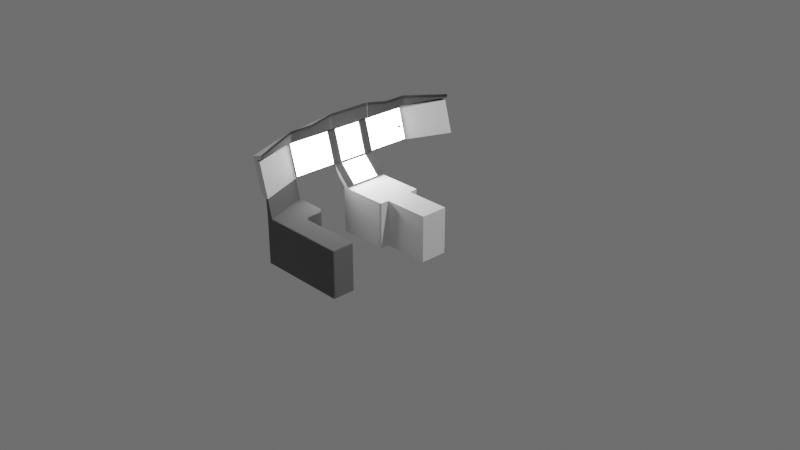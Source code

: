 # Source: cockpit.blend  (saved by Blender 3.4.6; exported with 4.5.12 LTS)
import bpy
from mathutils import Matrix  # noqa: F401  (used for matrix-valued properties, if any)

bpy.ops.wm.read_factory_settings(use_empty=True)
scene = bpy.context.scene
scene.name = 'Scene'

# ---- collections
col_collection = bpy.data.collections.new('Collection'); scene.collection.children.link(col_collection)

# ---- materials (node trees are filled in below, after node groups)
mat_material = bpy.data.materials.new('Material')
mat_material.alpha_threshold = 0.0
mat_material.use_transparent_shadow = False
mat_material.roughness = 0.5
mat_material.line_color = (0.0, 0.0, 0.0, 1.0)
mat_display_bezzle = bpy.data.materials.new('display bezzle')
mat_display_bezzle.use_transparent_shadow = False
mat_modul = bpy.data.materials.new('modul')
mat_modul.use_transparent_shadow = False
mat_void = bpy.data.materials.new('void')
mat_void.use_transparent_shadow = False
mat_display = bpy.data.materials.new('display')
mat_display.use_transparent_shadow = False
mat_grau = bpy.data.materials.new('grau')
mat_grau.use_transparent_shadow = False

# ---- node groups
ng_auto_smooth = bpy.data.node_groups.new('Auto Smooth', 'GeometryNodeTree')
_s = ng_auto_smooth.interface.new_socket(name='Geometry', in_out='OUTPUT', socket_type='NodeSocketGeometry')
_s = ng_auto_smooth.interface.new_socket(name='Geometry', in_out='INPUT', socket_type='NodeSocketGeometry')
_s = ng_auto_smooth.interface.new_socket(name='Angle', in_out='INPUT', socket_type='NodeSocketFloat')
_s.subtype = 'ANGLE'
_s.min_value = 0.0
_s.max_value = 3.142
ng_auto_smooth.is_modifier = True
_N = ng_auto_smooth.nodes; _L = ng_auto_smooth.links
n0 = _N.new('NodeGroupOutput'); n0.name = 'Group Output'; n0.location = (480, -100)
n1 = _N.new('NodeGroupInput'); n1.name = 'Group Input'; n1.location = (-420, -300)
n2 = _N.new('NodeGroupInput'); n2.name = 'Group Input.001'; n2.location = (-60, -100)
n3 = _N.new('GeometryNodeSetShadeSmooth'); n3.name = 'Set Shade Smooth'; n3.location = (120, -100)
n3.domain = 'EDGE'
n4 = _N.new('GeometryNodeSetShadeSmooth'); n4.name = 'Set Shade Smooth.001'; n4.location = (300, -100)
n5 = _N.new('GeometryNodeInputMeshEdgeAngle'); n5.name = 'Edge Angle'; n5.location = (-420, -220)
n6 = _N.new('GeometryNodeInputEdgeSmooth'); n6.name = 'Is Edge Smooth'; n6.location = (-60, -160)
n7 = _N.new('GeometryNodeInputShadeSmooth'); n7.name = 'Is Face Smooth'; n7.location = (-240, -340)
n8 = _N.new('FunctionNodeBooleanMath'); n8.name = 'Boolean Math'; n8.location = (-60, -220)
n9 = _N.new('FunctionNodeCompare'); n9.name = 'Compare'; n9.location = (-240, -180)
n9.operation = 'LESS_EQUAL'
_L.new(n5.outputs[0], n9.inputs[0])
_L.new(n4.outputs[0], n0.inputs[0])
_L.new(n1.outputs[1], n9.inputs[1])
_L.new(n9.outputs[0], n8.inputs[0])
_L.new(n7.outputs[0], n8.inputs[1])
_L.new(n2.outputs[0], n3.inputs[0])
_L.new(n6.outputs[0], n3.inputs[1])
_L.new(n3.outputs[0], n4.inputs[0])
_L.new(n8.outputs[0], n3.inputs[2])
n0.is_active_output = True

# ---- material node trees
mat_material.use_nodes = True; mat_material.node_tree.nodes.clear()
_N = mat_material.node_tree.nodes; _L = mat_material.node_tree.links
n0 = _N.new('ShaderNodeOutputMaterial'); n0.name = 'Material Output'; n0.location = (300, 300)
n1 = _N.new('ShaderNodeBsdfPrincipled'); n1.name = 'Principled BSDF'; n1.location = (10, 300)
n1.distribution = 'GGX'
n1.subsurface_method = 'RANDOM_WALK_SKIN'
n1.inputs[3].default_value = 1.45
n1.inputs[27].default_value = (0.0, 0.0, 0.0, 1.0)
n1.inputs[28].default_value = 1.0
_L.new(n1.outputs[0], n0.inputs[0])
n0.is_active_output = True
mat_display_bezzle.use_nodes = True; mat_display_bezzle.node_tree.nodes.clear()
_N = mat_display_bezzle.node_tree.nodes; _L = mat_display_bezzle.node_tree.links
n0 = _N.new('ShaderNodeBsdfPrincipled'); n0.name = 'Principled BSDF'; n0.location = (10, 300)
n0.distribution = 'GGX'
n0.subsurface_method = 'RANDOM_WALK_SKIN'
n0.inputs[0].default_value = (0.1902, 0.1902, 0.1902, 1.0)
n0.inputs[3].default_value = 1.45
n0.inputs[27].default_value = (0.0, 0.0, 0.0, 1.0)
n0.inputs[28].default_value = 1.0
n1 = _N.new('ShaderNodeOutputMaterial'); n1.name = 'Material Output'; n1.location = (300, 300)
_L.new(n0.outputs[0], n1.inputs[0])
n1.is_active_output = True
mat_modul.use_nodes = True; mat_modul.node_tree.nodes.clear()
_N = mat_modul.node_tree.nodes; _L = mat_modul.node_tree.links
n0 = _N.new('ShaderNodeBsdfPrincipled'); n0.name = 'Principled BSDF'; n0.location = (10, 300)
n0.distribution = 'GGX'
n0.subsurface_method = 'RANDOM_WALK_SKIN'
n0.inputs[0].default_value = (0.06998, 0.06998, 0.06998, 1.0)
n0.inputs[2].default_value = 0.7795
n0.inputs[3].default_value = 1.45
n0.inputs[13].default_value = 1.0
n0.inputs[27].default_value = (0.0, 0.0, 0.0, 1.0)
n0.inputs[28].default_value = 1.0
n1 = _N.new('ShaderNodeOutputMaterial'); n1.name = 'Material Output'; n1.location = (300, 300)
_L.new(n0.outputs[0], n1.inputs[0])
n1.is_active_output = True
mat_void.use_nodes = True; mat_void.node_tree.nodes.clear()
_N = mat_void.node_tree.nodes; _L = mat_void.node_tree.links
n0 = _N.new('ShaderNodeBsdfPrincipled'); n0.name = 'Principled BSDF'; n0.location = (10, 300)
n0.distribution = 'GGX'
n0.subsurface_method = 'RANDOM_WALK_SKIN'
n0.inputs[0].default_value = (0.0, 0.0, 0.0, 1.0)
n0.inputs[2].default_value = 1.0
n0.inputs[3].default_value = 1.45
n0.inputs[13].default_value = 1.0
n0.inputs[27].default_value = (0.0, 0.0, 0.0, 1.0)
n0.inputs[28].default_value = 1.0
n1 = _N.new('ShaderNodeOutputMaterial'); n1.name = 'Material Output'; n1.location = (300, 300)
_L.new(n0.outputs[0], n1.inputs[0])
n1.is_active_output = True
mat_display.use_nodes = True; mat_display.node_tree.nodes.clear()
_N = mat_display.node_tree.nodes; _L = mat_display.node_tree.links
n0 = _N.new('ShaderNodeBsdfPrincipled'); n0.name = 'Principled BSDF'; n0.location = (10, 300)
n0.distribution = 'GGX'
n0.subsurface_method = 'RANDOM_WALK_SKIN'
n0.inputs[3].default_value = 1.45
n0.inputs[28].default_value = 19.1
n1 = _N.new('ShaderNodeOutputMaterial'); n1.name = 'Material Output'; n1.location = (300, 300)
_L.new(n0.outputs[0], n1.inputs[0])
n1.is_active_output = True
mat_grau.use_nodes = True; mat_grau.node_tree.nodes.clear()
_N = mat_grau.node_tree.nodes; _L = mat_grau.node_tree.links
n0 = _N.new('ShaderNodeBsdfPrincipled'); n0.name = 'Principled BSDF'; n0.location = (10, 300)
n0.distribution = 'GGX'
n0.subsurface_method = 'RANDOM_WALK_SKIN'
n0.inputs[0].default_value = (0.1376, 0.1376, 0.1376, 1.0)
n0.inputs[2].default_value = 1.0
n0.inputs[3].default_value = 1.45
n0.inputs[13].default_value = 1.0
n0.inputs[27].default_value = (0.0, 0.0, 0.0, 1.0)
n0.inputs[28].default_value = 1.0
n1 = _N.new('ShaderNodeOutputMaterial'); n1.name = 'Material Output'; n1.location = (300, 300)
_L.new(n0.outputs[0], n1.inputs[0])
n1.is_active_output = True

# ---- world
world_world = bpy.data.worlds.new('World'); scene.world = world_world
world_world.use_nodes = True; world_world.node_tree.nodes.clear()
_N = world_world.node_tree.nodes; _L = world_world.node_tree.links
n0 = _N.new('ShaderNodeOutputWorld'); n0.name = 'World Output'; n0.location = (300, 300)
n1 = _N.new('ShaderNodeBackground'); n1.name = 'Background'; n1.location = (10, 300)
n1.inputs[0].default_value = (0.1282, 0.1282, 0.1282, 1.0)
_L.new(n1.outputs[0], n0.inputs[0])
n0.is_active_output = True
world_world.color = (0.05088, 0.05088, 0.05088)
world_world.use_sun_shadow = False
world_world.sun_shadow_jitter_overblur = 0.0

# ---- cameras
cam_camera = bpy.data.cameras.new('Camera')
cam_camera.clip_end = 100.0
cam_camera.ortho_scale = 7.314

# ---- lights
light_light = bpy.data.lights.new('Light', 'POINT')
light_light.transmission_factor = 0.0
light_light.energy = 1000.0
light_light.shadow_soft_size = 0.1
light_light.shadow_maximum_resolution = 0.006
light_light.use_absolute_resolution = True

# ---- meshes
me_cube = bpy.data.meshes.new('Cube')
me_cube.from_pydata([(1.0, 0.6, 1.0), (1.0, 0.6, -1.0), (1.0, -0.6, 1.0), (1.0, -0.6, -1.0), (-1.002, 0.995, 1.004), (-1.0, 1.0, -1.0), (-1.002, -0.995, 1.004), (-1.0, -1.0, -1.0), (-1.1, 1.0, -1.0), (-1.1, -1.0, -1.0), (-1.1, -1.0, 1.0), (-1.1, 1.0, 1.0), (-1.5, -1.0, 1.8), (-1.5, 1.0, 1.8), (-1.7, -1.0, 3.2), (-1.7, 1.0, 3.2), (-1.5, 3.0, 1.8), (-1.7, 3.0, 3.2), (-1.5, -3.0, 1.8), (-1.7, -3.0, 3.2), (-1.0, 5.0, 1.8), (-1.1, 5.0, 1.8), (-1.2, 5.0, 3.2), (-1.3, 5.0, 3.2), (-1.1, -5.0, 1.8), (-1.0, -5.0, 1.8), (-1.3, -5.0, 3.2), (-1.2, -5.0, 3.2), (-1.596, -1.0, 1.945), (-1.596, 1.0, 1.945), (-1.796, -1.0, 3.345), (-1.796, 1.0, 3.345), (-1.796, 3.0, 3.345), (-1.596, 3.0, 1.945), (-1.596, -3.0, 1.945), (-1.796, -3.0, 3.345), (-1.396, 5.0, 3.345), (-1.196, 5.0, 1.945), (-1.196, -5.0, 1.945), (-1.396, -5.0, 3.345), (-1.488, -1.0, 3.312), (-1.488, 1.0, 3.312), (-1.488, -1.0, 3.953), (-1.488, 3.0, 3.312), (-1.488, 1.0, 3.953), (-1.488, -3.0, 3.312), (-1.14, 5.0, 3.36), (-1.14, -5.0, 3.36), (-1.488, 3.0, 3.753), (-1.488, -3.0, 3.753), (-1.146, 5.0, 3.505), (-1.146, -5.0, 3.505), (-1.599, 0.995, 3.195), (-1.401, 0.995, 1.805), (-1.599, -0.995, 3.195), (-1.401, -0.995, 1.805), (-1.6, 3.0, 3.2), (-1.4, 3.0, 1.8), (-1.6, -3.0, 3.2), (-1.4, -3.0, 1.8), (-1.488, 2.0, 3.753), (-1.488, -2.0, 3.753), (-1.418, -1.0, 3.973), (-1.418, 1.0, 3.973), (-1.418, 3.0, 3.773), (-1.418, -3.0, 3.773), (-1.076, 5.0, 3.525), (-1.076, -5.0, 3.525), (-1.418, 2.0, 3.773), (-1.418, -2.0, 3.773), (-1.002, -0.685, 1.004), (-1.002, 0.685, 1.004), (-1.401, -0.685, 1.805), (-1.401, 0.685, 1.805), (-1.581, 1.0, 3.211), (-1.381, 1.0, 1.811), (-1.581, -1.0, 3.211), (-1.381, -1.0, 1.811), (-1.581, 3.0, 3.211), (-1.381, 3.0, 1.811), (-1.581, -3.0, 3.211), (-1.381, -3.0, 1.811), (-1.574, 1.05, 3.161), (-1.388, 1.05, 1.86), (-1.574, -1.05, 3.161), (-1.388, -1.05, 1.86), (-1.574, 2.95, 3.161), (-1.388, 2.95, 1.86), (-1.574, -2.95, 3.161), (-1.388, -2.95, 1.86), (-1.599, -0.685, 3.195), (-1.599, 0.685, 3.195), (-1.398, 0.995, 1.796), (-1.6, 1.0, 3.2), (-1.6, -1.0, 3.2), (-1.398, -0.995, 1.796), (-1.381, 0.685, 1.816), (-1.381, 0.995, 1.816), (-1.58, 0.685, 3.206), (-1.58, 0.995, 3.206), (-1.58, -0.995, 3.206), (-1.381, -0.995, 1.816), (-1.381, -0.685, 1.816), (-1.58, -0.685, 3.206), (-1.398, -0.685, 1.796), (-1.398, 0.685, 1.796), (-1.6, -0.68, 3.2), (-1.6, 0.68, 3.2), (-1.401, -0.675, 1.805), (-1.401, 0.675, 1.805), (-1.599, -0.675, 3.195), (-1.599, 0.675, 3.195), (-1.381, -0.675, 1.816), (-1.381, 0.675, 1.816), (-1.58, -0.675, 3.206), (-1.58, 0.675, 3.206), (-1.389, -0.625, 1.865), (-1.389, 0.625, 1.865), (-1.573, -0.625, 3.157), (-1.573, 0.625, 3.157), (-1.0, 0.68, 1.0), (-1.0, 1.0, 1.0), (-1.4, 0.68, 1.8), (-1.4, 1.0, 1.8), (-1.4, -1.0, 1.8), (-1.0, -1.0, 1.0), (-1.0, -0.68, 1.0), (-1.4, -0.68, 1.8), (-0.9859, -0.68, 1.028), (-0.9859, 0.68, 1.028), (-1.386, -0.68, 1.828), (-1.386, 0.68, 1.828), (-1.008, -0.63, 1.073), (-1.008, 0.63, 1.073), (-1.363, -0.63, 1.784), (-1.363, 0.63, 1.784), (-0.9881, 0.685, 1.033), (-0.9881, 0.995, 1.033), (-1.384, 0.685, 1.824), (-1.384, 0.995, 1.824), (-1.384, -0.995, 1.824), (-0.9881, -0.995, 1.033), (-0.9881, -0.685, 1.033), (-1.384, -0.685, 1.824), (0.0, 0.65, -1.0), (0.05, 0.6, -1.0), (0.0, 0.55, -1.0), (0.003806, 0.6309, -1.0), (0.01464, 0.6146, -1.0), (0.03087, 0.6038, -1.0), (0.0, -0.65, 1.0), (0.05, -0.6, 1.0), (0.0, -0.55, 1.0), (0.003806, -0.6309, 1.0), (0.01464, -0.6146, 1.0), (0.03087, -0.6038, 1.0), (0.05, -0.6, -1.0), (0.0, -0.65, -1.0), (0.0, -0.55, -1.0), (0.03087, -0.6038, -1.0), (0.01464, -0.6146, -1.0), (0.003806, -0.6309, -1.0), (0.05, 0.6, 1.0), (0.0, 0.65, 1.0), (0.0, 0.55, 1.0), (0.03087, 0.6038, 1.0), (0.01464, 0.6146, 1.0), (0.003806, 0.6309, 1.0), (-0.05, -1.0, 1.0), (0.0, -0.95, 1.0), (-0.03087, -0.9962, 1.0), (-0.01464, -0.9854, 1.0), (-0.003806, -0.9691, 1.0), (0.0, -0.95, -1.0), (-0.05, -1.0, -1.0), (-0.003806, -0.9691, -1.0), (-0.01464, -0.9854, -1.0), (-0.03087, -0.9962, -1.0), (-0.05, 1.0, -1.0), (0.0, 0.95, -1.0), (-0.03087, 0.9962, -1.0), (-0.01464, 0.9854, -1.0), (-0.003806, 0.9691, -1.0), (0.0, 0.95, 1.0), (-0.05, 1.0, 1.0), (-0.003806, 0.9691, 1.0), (-0.01464, 0.9854, 1.0), (-0.03087, 0.9962, 1.0), (-1.488, -0.9733, 3.312), (-1.488, 0.9733, 3.312), (-1.488, -0.9733, 3.953), (-1.488, 0.9733, 3.953), (-1.508, 0.9733, 3.312), (-1.508, 1.0, 3.312), (-1.508, -1.0, 3.953), (-1.508, -1.0, 3.312), (-1.508, 1.0, 3.953), (-1.508, 0.9733, 3.953), (-1.508, -0.9733, 3.312), (-1.508, -0.9733, 3.953)], [], [(5, 121, 184, 178), (5, 7, 9, 8), (0, 162, 164, 152, 151, 2), (1, 0, 2, 3), (7, 5, 178, 180, 181, 182, 179, 144, 146, 158, 157, 173, 175, 176, 177, 174), (9, 10, 11, 8), (126, 120, 129, 128), (121, 5, 8, 11), (7, 125, 10, 9), (23, 36, 50, 46), (121, 11, 13, 123), (10, 125, 124, 12), (11, 10, 12, 13), (94, 106, 107, 93, 15, 14), (15, 93, 56, 17), (53, 52, 99, 97), (39, 26, 47, 51), (56, 57, 20, 22), (123, 13, 16, 57), (23, 21, 37, 36), (18, 24, 38, 34), (94, 14, 19, 58), (12, 124, 59, 18), (20, 21, 23, 22), (17, 56, 22, 23), (30, 35, 49, 61, 42), (57, 16, 21, 20), (24, 25, 27, 26), (18, 59, 25, 24), (59, 58, 27, 25), (58, 19, 26, 27), (29, 28, 30, 31), (30, 28, 34, 35), (29, 31, 32, 33), (35, 34, 38, 39), (33, 32, 36, 37), (14, 15, 41, 189, 188, 40), (12, 18, 34, 28), (13, 12, 28, 29), (24, 26, 39, 38), (16, 13, 29, 33), (21, 16, 33, 37), (32, 31, 44, 60, 48), (41, 43, 48, 60, 44), (43, 46, 50, 48), (41, 44, 196, 193), (47, 45, 49, 51), (45, 40, 42, 61, 49), (17, 23, 46, 43), (15, 17, 43, 41), (26, 19, 45, 47), (36, 32, 48, 50), (31, 30, 42, 190, 191, 44), (35, 39, 51, 49), (19, 14, 40, 45), (123, 57, 79, 75), (93, 123, 75, 74), (58, 59, 81, 80), (56, 93, 74, 78), (59, 124, 77, 81), (124, 94, 76, 77), (57, 56, 78, 79), (94, 58, 80, 76), (50, 48, 64, 66), (49, 61, 69, 65), (44, 60, 68, 63), (49, 51, 67, 65), (61, 42, 62, 69), (60, 48, 64, 68), (44, 191, 190, 42, 62, 63), (104, 95, 140, 143), (127, 126, 128, 130), (92, 105, 138, 139), (6, 70, 142, 141), (122, 127, 130, 131), (105, 71, 136, 138), (82, 83, 87, 86), (85, 84, 88, 89), (83, 82, 74, 75), (84, 85, 77, 76), (86, 87, 79, 78), (82, 86, 78, 74), (87, 83, 75, 79), (89, 88, 80, 81), (88, 84, 76, 80), (85, 89, 81, 77), (55, 72, 102, 101), (53, 73, 122, 123), (91, 52, 93, 107), (52, 53, 123, 93), (55, 54, 94, 124), (72, 55, 124, 127), (54, 90, 106, 94), (90, 72, 127, 106), (73, 91, 107, 122), (97, 99, 98, 96), (100, 101, 102, 103), (73, 53, 97, 96), (91, 73, 96, 98), (90, 54, 100, 103), (54, 55, 101, 100), (52, 91, 98, 99), (72, 90, 103, 102), (109, 108, 127, 122), (110, 111, 107, 106), (108, 110, 106, 127), (111, 109, 122, 107), (111, 110, 114, 115), (109, 111, 115, 113), (108, 109, 113, 112), (110, 108, 112, 114), (117, 119, 118, 116), (117, 116, 112, 113), (118, 119, 115, 114), (116, 118, 114, 112), (119, 117, 113, 115), (4, 71, 120, 121), (105, 92, 123, 122), (92, 4, 121, 123), (6, 95, 124, 125), (70, 6, 125, 126), (95, 104, 127, 124), (104, 70, 126, 127), (71, 105, 122, 120), (136, 137, 139, 138), (141, 142, 143, 140), (132, 133, 135, 134), (133, 132, 128, 129), (134, 135, 131, 130), (132, 134, 130, 128), (135, 133, 129, 131), (4, 92, 139, 137), (120, 122, 131, 129), (70, 104, 143, 142), (95, 6, 141, 140), (71, 4, 137, 136), (120, 126, 125, 168, 170, 171, 172, 169, 150, 152, 164, 163, 183, 185, 186, 187, 184, 121), (3, 2, 151, 156), (7, 174, 168, 125), (146, 145, 1, 3, 156, 158), (163, 144, 179, 183), (157, 150, 169, 173), (144, 147, 146), (147, 148, 146), (148, 149, 146), (149, 145, 146), (150, 153, 152), (153, 154, 152), (154, 155, 152), (155, 151, 152), (156, 159, 158), (159, 160, 158), (160, 161, 158), (161, 157, 158), (162, 165, 164), (165, 166, 164), (166, 167, 164), (167, 163, 164), (162, 145, 149, 165), (165, 149, 148, 166), (166, 148, 147, 167), (167, 147, 144, 163), (150, 157, 161, 153), (153, 161, 160, 154), (154, 160, 159, 155), (155, 159, 156, 151), (168, 174, 177, 170), (170, 177, 176, 171), (171, 176, 175, 172), (172, 175, 173, 169), (183, 179, 182, 185), (185, 182, 181, 186), (186, 181, 180, 187), (187, 180, 178, 184), (145, 162, 0, 1), (191, 189, 192, 197), (188, 189, 191, 190), (192, 193, 196, 197), (195, 198, 199, 194), (42, 40, 195, 194), (188, 190, 199, 198), (190, 42, 194, 199), (189, 41, 193, 192), (40, 188, 198, 195), (44, 191, 197, 196)])
me_cube.polygons.foreach_set('material_index', [0, 0, 0, 0, 0, 0, 0, 0, 0, 0, 0, 0, 0, 0, 0, 0, 0, 0, 0, 0, 0, 0, 0, 0, 0, 0, 0, 0, 0, 0, 0, 0, 0, 0, 0, 0, 2, 0, 0, 0, 0, 0, 0, 2, 2, 0, 2, 2, 2, 2, 2, 0, 0, 0, 2, 0, 0, 0, 0, 0, 0, 0, 0, 2, 2, 2, 2, 2, 2, 2, 0, 0, 0, 0, 0, 0, 4, 4, 1, 1, 1, 1, 1, 1, 1, 1, 0, 0, 0, 0, 0, 0, 0, 0, 0, 2, 2, 0, 0, 0, 0, 0, 0, 0, 0, 0, 0, 0, 0, 0, 0, 4, 1, 1, 1, 1, 0, 0, 0, 0, 0, 0, 0, 0, 2, 2, 4, 1, 1, 1, 1, 0, 0, 0, 0, 0, 0, 0, 0, 0, 0, 0, 0, 0, 0, 0, 0, 0, 0, 0, 0, 0, 0, 0, 0, 0, 0, 0, 0, 0, 0, 0, 0, 0, 0, 0, 0, 0, 0, 0, 0, 0, 0, 0, 0, 0, 2, 3, 3, 0, 0, 0, 0, 0, 0])
_uv = me_cube.uv_layers.new(name='UVMap')
_uv.uv.foreach_set('vector', [0.375, 0.25, 0.625, 0.25, 0.625, 0.3687, 0.375, 0.3687, 0.125, 0.5, 0.125, 0.75, 0.125, 0.75, 0.125, 0.5, 0.625, 0.5, 0.7437, 0.5, 0.75, 0.5104, 0.75, 0.7396, 0.7437, 0.75, 0.625, 0.75, 0.375, 0.5, 0.625, 0.5, 0.625, 0.75, 0.375, 0.75, 0.375, 1.0, 0.375, 0.25, 0.375, 0.3687, 0.3744, 0.3724, 0.3718, 0.3779, 0.3659, 0.3842, 0.3594, 0.3906, 0.2656, 0.4844, 0.2552, 0.5156, 0.3698, 0.8594, 0.375, 0.875, 0.375, 0.875, 0.375, 0.8749, 0.375, 0.8751, 0.375, 0.8786, 0.375, 0.8813, 0.375, 0.0, 0.625, 0.0, 0.625, 0.25, 0.375, 0.25, 0.875, 0.6667, 0.875, 0.5833, 0.875, 0.5833, 0.875, 0.6667, 0.625, 0.25, 0.375, 0.25, 0.375, 0.25, 0.625, 0.25, 0.375, 1.0, 0.625, 1.0, 0.625, 1.0, 0.375, 1.0, 0.625, 0.25, 0.625, 0.25, 0.625, 0.25, 0.625, 0.25, 0.625, 0.25, 0.625, 0.25, 0.625, 0.25, 0.625, 0.25, 0.625, 1.0, 0.625, 1.0, 0.625, 1.0, 0.625, 1.0, 0.625, 0.25, 0.625, 0.0, 0.625, 0.0, 0.625, 0.25, 0.875, 0.75, 0.875, 0.6667, 0.875, 0.5833, 0.875, 0.5, 0.875, 0.5, 0.875, 0.75, 0.875, 0.5, 0.875, 0.5, 0.875, 0.5, 0.875, 0.5, 0.875, 0.5013, 0.875, 0.5013, 0.875, 0.5013, 0.875, 0.5013, 0.625, 1.0, 0.625, 1.0, 0.625, 1.0, 0.625, 1.0, 0.875, 0.5, 0.875, 0.5, 0.875, 0.5, 0.875, 0.5, 0.625, 0.25, 0.625, 0.25, 0.625, 0.25, 0.625, 0.25, 0.625, 0.25, 0.625, 0.25, 0.625, 0.25, 0.625, 0.25, 0.625, 1.0, 0.625, 1.0, 0.625, 1.0, 0.625, 1.0, 0.875, 0.75, 0.875, 0.75, 0.875, 0.75, 0.875, 0.75, 0.625, 1.0, 0.625, 1.0, 0.625, 1.0, 0.625, 1.0, 0.625, 0.25, 0.625, 0.25, 0.625, 0.25, 0.625, 0.25, 0.875, 0.5, 0.875, 0.5, 0.875, 0.5, 0.875, 0.5, 0.625, 0.0, 0.625, 0.0, 0.625, 0.0, 0.625, 0.0, 0.625, 0.0, 0.625, 0.25, 0.625, 0.25, 0.625, 0.25, 0.625, 0.25, 0.625, 1.0, 0.625, 1.0, 0.625, 1.0, 0.625, 1.0, 0.625, 1.0, 0.625, 1.0, 0.625, 1.0, 0.625, 1.0, 0.875, 0.75, 0.875, 0.75, 0.875, 0.75, 0.875, 0.75, 0.875, 0.75, 0.875, 0.75, 0.875, 0.75, 0.875, 0.75, 0.625, 0.25, 0.625, 0.0, 0.625, 0.0, 0.625, 0.25, 0.625, 0.0, 0.625, 0.0, 0.625, 0.0, 0.625, 0.0, 0.625, 0.25, 0.625, 0.25, 0.625, 0.25, 0.625, 0.25, 0.625, 0.0, 0.625, 0.0, 0.625, 0.0, 0.625, 0.0, 0.625, 0.25, 0.625, 0.25, 0.625, 0.25, 0.625, 0.25, 0.875, 0.75, 0.875, 0.5, 0.875, 0.5, 0.875, 0.5833, 0.875, 0.6667, 0.875, 0.75, 0.625, 1.0, 0.625, 1.0, 0.625, 1.0, 0.625, 1.0, 0.625, 0.25, 0.625, 0.0, 0.625, 0.0, 0.625, 0.25, 0.625, 1.0, 0.625, 1.0, 0.625, 1.0, 0.625, 1.0, 0.625, 0.25, 0.625, 0.25, 0.625, 0.25, 0.625, 0.25, 0.625, 0.25, 0.625, 0.25, 0.625, 0.25, 0.625, 0.25, 0.625, 0.25, 0.625, 0.25, 0.625, 0.25, 0.625, 0.25, 0.625, 0.25, 0.875, 0.5, 0.875, 0.5, 0.875, 0.5, 0.875, 0.5, 0.875, 0.5, 0.875, 0.5, 0.875, 0.5, 0.875, 0.5, 0.875, 0.5, 0.875, 0.5, 0.875, 0.5, 0.875, 0.5, 0.875, 0.5, 0.875, 0.75, 0.875, 0.75, 0.875, 0.75, 0.875, 0.75, 0.875, 0.75, 0.875, 0.75, 0.875, 0.75, 0.875, 0.75, 0.875, 0.75, 0.875, 0.5, 0.875, 0.5, 0.875, 0.5, 0.875, 0.5, 0.875, 0.5, 0.875, 0.5, 0.875, 0.5, 0.875, 0.5, 0.875, 0.75, 0.875, 0.75, 0.875, 0.75, 0.875, 0.75, 0.625, 0.25, 0.625, 0.25, 0.625, 0.25, 0.625, 0.25, 0.625, 0.25, 0.625, 0.0, 0.625, 0.0, 0.625, 0.08333, 0.625, 0.1667, 0.625, 0.25, 0.625, 0.0, 0.625, 0.0, 0.625, 0.0, 0.625, 0.0, 0.875, 0.75, 0.875, 0.75, 0.875, 0.75, 0.875, 0.75, 0.625, 0.25, 0.625, 0.25, 0.625, 0.25, 0.625, 0.25, 0.875, 0.5, 0.875, 0.5, 0.875, 0.5, 0.875, 0.5, 0.875, 0.75, 0.875, 0.75, 0.875, 0.75, 0.875, 0.75, 0.875, 0.5, 0.875, 0.5, 0.875, 0.5, 0.875, 0.5, 0.625, 1.0, 0.625, 1.0, 0.625, 1.0, 0.625, 1.0, 0.875, 0.75, 0.875, 0.75, 0.875, 0.75, 0.875, 0.75, 0.875, 0.5, 0.875, 0.5, 0.875, 0.5, 0.875, 0.5, 0.875, 0.75, 0.875, 0.75, 0.875, 0.75, 0.875, 0.75, 0.875, 0.5, 0.875, 0.5, 0.875, 0.5, 0.875, 0.5, 0.625, 0.0, 0.625, 0.0, 0.625, 0.0, 0.625, 0.0, 0.625, 0.25, 0.625, 0.25, 0.625, 0.25, 0.625, 0.25, 0.875, 0.75, 0.875, 0.75, 0.875, 0.75, 0.875, 0.75, 0.625, 0.0, 0.625, 0.0, 0.625, 0.0, 0.625, 0.0, 0.625, 0.25, 0.625, 0.25, 0.625, 0.25, 0.625, 0.25, 0.875, 0.5, 0.875, 0.5833, 0.875, 0.6667, 0.875, 0.75, 0.875, 0.75, 0.875, 0.5, 0.875, 0.668, 0.875, 0.7487, 0.875, 0.7487, 0.875, 0.668, 0.875, 0.6667, 0.875, 0.6667, 0.875, 0.6667, 0.875, 0.6667, 0.875, 0.5013, 0.875, 0.582, 0.875, 0.582, 0.875, 0.5013, 0.875, 0.7487, 0.875, 0.668, 0.875, 0.668, 0.875, 0.7487, 0.875, 0.5833, 0.875, 0.6667, 0.875, 0.6667, 0.875, 0.5833, 0.875, 0.582, 0.875, 0.582, 0.875, 0.582, 0.875, 0.582, 0.875, 0.5, 0.875, 0.5, 0.875, 0.5, 0.875, 0.5, 0.875, 0.75, 0.875, 0.75, 0.875, 0.75, 0.875, 0.75, 0.875, 0.5, 0.875, 0.5, 0.875, 0.5, 0.875, 0.5, 0.875, 0.75, 0.875, 0.75, 0.875, 0.75, 0.875, 0.75, 0.875, 0.5, 0.875, 0.5, 0.875, 0.5, 0.875, 0.5, 0.875, 0.5, 0.875, 0.5, 0.875, 0.5, 0.875, 0.5, 0.875, 0.5, 0.875, 0.5, 0.875, 0.5, 0.875, 0.5, 0.875, 0.75, 0.875, 0.75, 0.875, 0.75, 0.875, 0.75, 0.875, 0.75, 0.875, 0.75, 0.875, 0.75, 0.875, 0.75, 0.875, 0.75, 0.875, 0.75, 0.875, 0.75, 0.875, 0.75, 0.875, 0.7487, 0.875, 0.668, 0.875, 0.668, 0.875, 0.7487, 0.875, 0.5013, 0.875, 0.582, 0.875, 0.5833, 0.875, 0.5, 0.875, 0.582, 0.875, 0.5013, 0.875, 0.5, 0.875, 0.5833, 0.875, 0.5013, 0.875, 0.5013, 0.875, 0.5, 0.875, 0.5, 0.875, 0.7487, 0.875, 0.7487, 0.875, 0.75, 0.875, 0.75, 0.875, 0.668, 0.875, 0.7487, 0.875, 0.75, 0.875, 0.6667, 0.875, 0.7487, 0.875, 0.668, 0.875, 0.6667, 0.875, 0.75, 0.875, 0.668, 0.875, 0.668, 0.875, 0.6667, 0.875, 0.6667, 0.875, 0.582, 0.875, 0.582, 0.875, 0.5833, 0.875, 0.5833, 0.875, 0.5013, 0.875, 0.5013, 0.875, 0.582, 0.875, 0.582, 0.875, 0.7487, 0.875, 0.7487, 0.875, 0.668, 0.875, 0.668, 0.875, 0.582, 0.875, 0.5013, 0.875, 0.5013, 0.875, 0.582, 0.875, 0.582, 0.875, 0.582, 0.875, 0.582, 0.875, 0.582, 0.875, 0.668, 0.875, 0.7487, 0.875, 0.7487, 0.875, 0.668, 0.875, 0.7487, 0.875, 0.7487, 0.875, 0.7487, 0.875, 0.7487, 0.875, 0.5013, 0.875, 0.582, 0.875, 0.582, 0.875, 0.5013, 0.875, 0.668, 0.875, 0.668, 0.875, 0.668, 0.875, 0.668, 0.875, 0.5836, 0.875, 0.6664, 0.875, 0.6667, 0.875, 0.5833, 0.875, 0.6664, 0.875, 0.5836, 0.875, 0.5833, 0.875, 0.6667, 0.875, 0.6664, 0.875, 0.6664, 0.875, 0.6667, 0.875, 0.6667, 0.875, 0.5836, 0.875, 0.5836, 0.875, 0.5833, 0.875, 0.5833, 0.875, 0.5836, 0.875, 0.6664, 0.875, 0.6664, 0.875, 0.5836, 0.875, 0.5836, 0.875, 0.5836, 0.875, 0.5836, 0.875, 0.5836, 0.875, 0.6664, 0.875, 0.5836, 0.875, 0.5836, 0.875, 0.6664, 0.875, 0.6664, 0.875, 0.6664, 0.875, 0.6664, 0.875, 0.6664, 0.875, 0.5867, 0.875, 0.5867, 0.875, 0.6633, 0.875, 0.6633, 0.875, 0.5867, 0.875, 0.6633, 0.875, 0.6664, 0.875, 0.5836, 0.875, 0.6633, 0.875, 0.5867, 0.875, 0.5836, 0.875, 0.6664, 0.875, 0.6633, 0.875, 0.6633, 0.875, 0.6664, 0.875, 0.6664, 0.875, 0.5867, 0.875, 0.5867, 0.875, 0.5836, 0.875, 0.5836, 0.875, 0.5013, 0.875, 0.582, 0.875, 0.5833, 0.875, 0.5, 0.875, 0.582, 0.875, 0.5013, 0.875, 0.5, 0.875, 0.5833, 0.875, 0.5013, 0.875, 0.5013, 0.875, 0.5, 0.875, 0.5, 0.875, 0.7487, 0.875, 0.7487, 0.875, 0.75, 0.875, 0.75, 0.875, 0.668, 0.875, 0.7487, 0.875, 0.75, 0.875, 0.6667, 0.875, 0.7487, 0.875, 0.668, 0.875, 0.6667, 0.875, 0.75, 0.875, 0.668, 0.875, 0.668, 0.875, 0.6667, 0.875, 0.6667, 0.875, 0.582, 0.875, 0.582, 0.875, 0.5833, 0.875, 0.5833, 0.875, 0.582, 0.875, 0.5013, 0.875, 0.5013, 0.875, 0.582, 0.875, 0.7487, 0.875, 0.668, 0.875, 0.668, 0.875, 0.7487, 0.875, 0.6636, 0.875, 0.5864, 0.875, 0.5864, 0.875, 0.6636, 0.875, 0.5864, 0.875, 0.6636, 0.875, 0.6667, 0.875, 0.5833, 0.875, 0.6636, 0.875, 0.5864, 0.875, 0.5833, 0.875, 0.6667, 0.875, 0.6636, 0.875, 0.6636, 0.875, 0.6667, 0.875, 0.6667, 0.875, 0.5864, 0.875, 0.5864, 0.875, 0.5833, 0.875, 0.5833, 0.875, 0.5013, 0.875, 0.5013, 0.875, 0.5013, 0.875, 0.5013, 0.875, 0.5833, 0.875, 0.5833, 0.875, 0.5833, 0.875, 0.5833, 0.875, 0.668, 0.875, 0.668, 0.875, 0.668, 0.875, 0.668, 0.875, 0.7487, 0.875, 0.7487, 0.875, 0.7487, 0.875, 0.7487, 0.875, 0.582, 0.875, 0.5013, 0.875, 0.5013, 0.875, 0.582, 0.875, 0.5833, 0.875, 0.6667, 0.875, 0.75, 0.6375, 0.8688, 0.6327, 0.8708, 0.6285, 0.8723, 0.6259, 0.8742, 0.625, 0.875, 0.625, 0.875, 0.6302, 0.8594, 0.7448, 0.5156, 0.7344, 0.4844, 0.6406, 0.3906, 0.6345, 0.3843, 0.6291, 0.378, 0.626, 0.3725, 0.625, 0.3687, 0.625, 0.25, 0.375, 0.75, 0.625, 0.75, 0.625, 0.8688, 0.375, 0.8688, 0.375, 1.0, 0.375, 0.8813, 0.625, 0.8813, 0.625, 1.0, 0.25, 0.5104, 0.2562, 0.5, 0.375, 0.5, 0.375, 0.75, 0.2562, 0.75, 0.25, 0.7396, 0.625, 0.375, 0.375, 0.375, 0.375, 0.375, 0.625, 0.375, 0.375, 0.875, 0.625, 0.875, 0.625, 0.875, 0.375, 0.875, 0.25, 0.5, 0.2505, 0.4936, 0.25, 0.5104, 0.2505, 0.4936, 0.2518, 0.5, 0.25, 0.5104, 0.2518, 0.5, 0.2539, 0.5, 0.25, 0.5104, 0.2539, 0.5, 0.2562, 0.5, 0.25, 0.5104, 0.625, 0.875, 0.625, 0.875, 0.625, 0.875, 0.625, 0.875, 0.625, 0.875, 0.625, 0.875, 0.625, 0.875, 0.625, 0.875, 0.625, 0.875, 0.625, 0.875, 0.625, 0.875, 0.625, 0.875, 0.2562, 0.75, 0.2539, 0.7508, 0.25, 0.7396, 0.2539, 0.7508, 0.2518, 0.75, 0.25, 0.7396, 0.2518, 0.75, 0.2505, 0.75, 0.25, 0.7396, 0.2505, 0.75, 0.25, 0.75, 0.25, 0.7396, 0.625, 0.375, 0.625, 0.375, 0.625, 0.375, 0.625, 0.375, 0.625, 0.375, 0.625, 0.375, 0.625, 0.375, 0.625, 0.375, 0.625, 0.375, 0.625, 0.375, 0.625, 0.375, 0.625, 0.375, 0.625, 0.3812, 0.375, 0.3812, 0.375, 0.3789, 0.625, 0.3789, 0.625, 0.3789, 0.375, 0.3789, 0.375, 0.375, 0.625, 0.375, 0.625, 0.375, 0.375, 0.375, 0.375, 0.375, 0.625, 0.375, 0.625, 0.375, 0.375, 0.375, 0.375, 0.375, 0.625, 0.375, 0.625, 0.875, 0.375, 0.875, 0.375, 0.875, 0.625, 0.875, 0.625, 0.875, 0.375, 0.875, 0.375, 0.875, 0.625, 0.875, 0.625, 0.875, 0.375, 0.875, 0.375, 0.8711, 0.625, 0.8711, 0.625, 0.8711, 0.375, 0.8711, 0.375, 0.8688, 0.625, 0.8688, 0.625, 0.8813, 0.375, 0.8813, 0.375, 0.8786, 0.625, 0.8789, 0.625, 0.8789, 0.375, 0.8786, 0.375, 0.8751, 0.625, 0.875, 0.625, 0.875, 0.375, 0.8751, 0.375, 0.8749, 0.625, 0.875, 0.625, 0.875, 0.375, 0.8749, 0.375, 0.875, 0.625, 0.875, 0.625, 0.375, 0.375, 0.375, 0.375, 0.375, 0.625, 0.375, 0.625, 0.375, 0.375, 0.375, 0.375, 0.375, 0.625, 0.375, 0.625, 0.375, 0.375, 0.375, 0.375, 0.3711, 0.625, 0.3711, 0.625, 0.3711, 0.375, 0.3711, 0.375, 0.3687, 0.625, 0.3687, 0.375, 0.3812, 0.625, 0.3812, 0.625, 0.5, 0.375, 0.5, 0.875, 0.5833, 0.875, 0.5833, 0.875, 0.5833, 0.875, 0.5833, 0.875, 0.6667, 0.875, 0.5833, 0.875, 0.5833, 0.875, 0.6667, 0.875, 0.5833, 0.875, 0.5, 0.875, 0.5, 0.875, 0.5833, 0.875, 0.75, 0.875, 0.6667, 0.875, 0.6667, 0.875, 0.75, 0.875, 0.75, 0.875, 0.75, 0.875, 0.75, 0.875, 0.75, 0.875, 0.6667, 0.875, 0.6667, 0.875, 0.6667, 0.875, 0.6667, 0.875, 0.6667, 0.875, 0.75, 0.875, 0.75, 0.875, 0.6667, 0.875, 0.5833, 0.875, 0.5, 0.875, 0.5, 0.875, 0.5833, 0.875, 0.75, 0.875, 0.6667, 0.875, 0.6667, 0.875, 0.75, 0.875, 0.5, 0.875, 0.5833, 0.875, 0.5833, 0.875, 0.5])
me_cube.materials.append(mat_material)
me_cube.materials.append(mat_display_bezzle)
me_cube.materials.append(mat_modul)
me_cube.materials.append(mat_void)
me_cube.materials.append(mat_display)
me_cube.use_mirror_vertex_groups = False
me_cube.update()
me_cube_001 = bpy.data.meshes.new('Cube.001')
me_cube_001.from_pydata([(-0.52, -0.25, -0.25), (-0.52, -0.25, 0.25), (-0.65, 0.25, -0.25), (-0.25, -0.25, -0.25), (-0.53, -0.25, 0.44), (-0.7, 0.25, 0.44), (-0.5, -0.25, 0.44), (-0.25, 0.05, -0.25), (-0.2, 0.0, -0.25), (-0.25, -0.05, -0.25), (-0.2462, 0.03087, -0.25), (-0.2354, 0.01464, -0.25), (-0.2191, 0.003806, -0.25), (-0.25, -0.05, 0.25), (-0.35, 0.25, -0.25), (-0.25, 0.15, -0.25), (-0.3117, 0.2424, -0.25), (-0.2793, 0.2207, -0.25), (-0.2576, 0.1883, -0.25), (0.45, -0.23, -0.25), (0.43, -0.25, -0.25), (0.4485, -0.2377, -0.25), (0.4441, -0.2441, -0.25), (0.4377, -0.2485, -0.25), (0.43, 0.0, -0.25), (0.45, -0.02, -0.25), (0.4377, -0.001522, -0.25), (0.4441, -0.005858, -0.25), (0.4485, -0.01235, -0.25), (-0.646, 0.24, 0.25), (-0.65, 0.25, 0.24), (-0.6475, 0.2403, 0.25), (-0.6525, 0.25, 0.2597), (-0.6475, 0.2438, 0.2492), (-0.6488, 0.2471, 0.2471), (-0.6497, 0.2492, 0.2438), (-0.25, -0.25, 0.24), (-0.25, -0.24, 0.25), (-0.25, -0.2492, 0.2438), (-0.25, -0.2471, 0.2471), (-0.25, -0.2438, 0.2492), (-0.45, -0.25, 0.24), (-0.454, -0.24, 0.25), (-0.4525, -0.25, 0.2597), (-0.4503, -0.2492, 0.2438), (-0.4512, -0.2471, 0.2471), (-0.4525, -0.2438, 0.2492), (-0.2095, -0.009465, 0.25), (-0.2, 0.0, 0.24), (-0.2058, -0.005843, 0.2492), (-0.2028, -0.002772, 0.2471), (-0.2007, -0.0007205, 0.2438), (-0.25, 0.05, 0.24), (-0.26, 0.07946, 0.25), (-0.2508, 0.05224, 0.2438), (-0.2529, 0.05863, 0.2471), (-0.2562, 0.06818, 0.2492), (-0.2191, 0.003806, 0.24), (-0.225, -0.006389, 0.25), (-0.2196, 0.00303, 0.2438), (-0.2208, 0.0008201, 0.2471), (-0.2227, -0.002487, 0.2492), (-0.2354, 0.01464, 0.24), (-0.2382, 0.00227, 0.25), (-0.2356, 0.0137, 0.2438), (-0.2362, 0.01102, 0.2471), (-0.2371, 0.007005, 0.2492), (-0.2462, 0.03087, 0.24), (-0.2469, 0.01502, 0.25), (-0.2463, 0.02966, 0.2438), (-0.2464, 0.02622, 0.2471), (-0.2467, 0.02108, 0.2492), (-0.26, 0.149, 0.25), (-0.25, 0.15, 0.24), (-0.2562, 0.1494, 0.2492), (-0.2529, 0.1497, 0.2471), (-0.2508, 0.1499, 0.2438), (-0.351, 0.24, 0.25), (-0.35, 0.25, 0.24), (-0.3506, 0.2438, 0.2492), (-0.3503, 0.2471, 0.2471), (-0.3501, 0.2492, 0.2438), (-0.267, 0.1844, 0.25), (-0.2576, 0.1883, 0.24), (-0.2634, 0.1859, 0.2492), (-0.2604, 0.1871, 0.2471), (-0.2583, 0.188, 0.2438), (-0.2865, 0.2135, 0.25), (-0.2793, 0.2207, 0.24), (-0.2837, 0.2163, 0.2492), (-0.2814, 0.2186, 0.2471), (-0.2798, 0.2202, 0.2438), (-0.3156, 0.233, 0.25), (-0.3117, 0.2424, 0.24), (-0.3141, 0.2366, 0.2492), (-0.3129, 0.2396, 0.2471), (-0.312, 0.2417, 0.2438), (0.44, -0.02099, 0.25), (0.45, -0.02, 0.24), (0.4438, -0.02061, 0.2492), (0.4471, -0.02029, 0.2471), (0.4492, -0.02007, 0.2438), (0.4264, -0.009486, 0.25), (0.43, 0.0, 0.24), (0.4278, -0.005856, 0.2492), (0.429, -0.002778, 0.2471), (0.4297, -0.0007221, 0.2438), (0.4391, -0.01625, 0.25), (0.4485, -0.01235, 0.24), (0.4427, -0.01475, 0.2492), (0.4457, -0.01349, 0.2471), (0.4478, -0.01264, 0.2438), (0.4369, -0.01307, 0.25), (0.4441, -0.005858, 0.24), (0.4397, -0.01031, 0.2492), (0.442, -0.00797, 0.2471), (0.4436, -0.006407, 0.2438), (0.4338, -0.01094, 0.25), (0.4377, -0.001522, 0.24), (0.4352, -0.007337, 0.2492), (0.4365, -0.004281, 0.2471), (0.4374, -0.002239, 0.2438), (0.429, -0.24, 0.25), (0.43, -0.25, 0.24), (0.4294, -0.2438, 0.2492), (0.4297, -0.2471, 0.2471), (0.4299, -0.2492, 0.2438), (0.44, -0.229, 0.25), (0.45, -0.23, 0.24), (0.4438, -0.2294, 0.2492), (0.4471, -0.2297, 0.2471), (0.4492, -0.2299, 0.2438), (0.4338, -0.2391, 0.25), (0.4377, -0.2485, 0.24), (0.4352, -0.2427, 0.2492), (0.4365, -0.2457, 0.2471), (0.4374, -0.2478, 0.2438), (0.4369, -0.2369, 0.25), (0.4441, -0.2441, 0.24), (0.4397, -0.2397, 0.2492), (0.442, -0.242, 0.2471), (0.4436, -0.2436, 0.2438), (0.4391, -0.2338, 0.25), (0.4485, -0.2377, 0.24), (0.4427, -0.2352, 0.2492), (0.4457, -0.2365, 0.2471), (0.4478, -0.2374, 0.2438)], [], [(29, 42, 37, 13, 53, 72, 82, 87, 92, 77), (57, 12, 11, 62), (47, 13, 37, 122, 132, 137, 142, 127, 97, 107, 112, 117, 102), (1, 41, 43, 6, 4), (2, 30, 78, 14), (3, 36, 41, 1, 0), (4, 6, 5), (47, 58, 13), (0, 1, 31, 30, 2), (36, 3, 20, 123), (67, 10, 7, 52), (3, 9, 8, 24, 26, 27, 28, 25, 19, 21, 22, 23, 20), (7, 10, 9), (10, 11, 9), (11, 12, 9), (12, 8, 9), (48, 8, 12, 57), (62, 11, 10, 67), (73, 15, 18, 83), (15, 73, 52, 7), (8, 48, 103, 24), (58, 63, 13), (63, 68, 13), (68, 53, 13), (43, 42, 29, 32, 5, 6), (93, 16, 14, 78), (88, 17, 16, 93), (98, 25, 28, 108), (83, 18, 17, 88), (2, 14, 16, 17, 18, 15, 7, 9, 3, 0), (143, 21, 19, 128), (138, 22, 21, 143), (133, 23, 22, 138), (25, 98, 128, 19), (113, 27, 26, 118), (123, 20, 23, 133), (108, 28, 27, 113), (118, 26, 24, 103), (29, 33, 34, 35, 30, 31, 32), (41, 44, 43), (44, 45, 43), (45, 46, 43), (46, 42, 43), (37, 42, 46, 40), (40, 46, 45, 39), (39, 45, 44, 38), (38, 44, 41, 36), (48, 57, 59, 51), (51, 59, 60, 50), (50, 60, 61, 49), (49, 61, 58, 47), (57, 62, 64, 59), (59, 64, 65, 60), (60, 65, 66, 61), (61, 66, 63, 58), (62, 67, 69, 64), (64, 69, 70, 65), (65, 70, 71, 66), (66, 71, 68, 63), (67, 52, 54, 69), (69, 54, 55, 70), (70, 55, 56, 71), (71, 56, 53, 68), (82, 72, 74, 84), (84, 74, 75, 85), (85, 75, 76, 86), (86, 76, 73, 83), (87, 82, 84, 89), (89, 84, 85, 90), (90, 85, 86, 91), (91, 86, 83, 88), (92, 87, 89, 94), (94, 89, 90, 95), (95, 90, 91, 96), (96, 91, 88, 93), (77, 92, 94, 79), (79, 94, 95, 80), (80, 95, 96, 81), (81, 96, 93, 78), (29, 77, 79, 33), (33, 79, 80, 34), (34, 80, 81, 35), (35, 81, 78, 30), (72, 53, 56, 74), (74, 56, 55, 75), (75, 55, 54, 76), (76, 54, 52, 73), (132, 122, 124, 134), (134, 124, 125, 135), (135, 125, 126, 136), (136, 126, 123, 133), (137, 132, 134, 139), (139, 134, 135, 140), (140, 135, 136, 141), (141, 136, 133, 138), (142, 137, 139, 144), (144, 139, 140, 145), (145, 140, 141, 146), (146, 141, 138, 143), (127, 142, 144, 129), (129, 144, 145, 130), (130, 145, 146, 131), (131, 146, 143, 128), (107, 97, 99, 109), (109, 99, 100, 110), (110, 100, 101, 111), (111, 101, 98, 108), (112, 107, 109, 114), (114, 109, 110, 115), (115, 110, 111, 116), (116, 111, 108, 113), (117, 112, 114, 119), (119, 114, 115, 120), (120, 115, 116, 121), (121, 116, 113, 118), (102, 117, 119, 104), (104, 119, 120, 105), (105, 120, 121, 106), (106, 121, 118, 103), (97, 127, 129, 99), (99, 129, 130, 100), (100, 130, 131, 101), (101, 131, 128, 98), (47, 102, 104, 49), (49, 104, 105, 50), (50, 105, 106, 51), (51, 106, 103, 48), (36, 123, 126, 38), (38, 126, 125, 39), (39, 125, 124, 40), (40, 124, 122, 37), (32, 31, 1, 4, 5)])
_uv = me_cube_001.uv_layers.new(name='UVMap')
_uv.uv.foreach_set('vector', [0.625, 0.2625, 0.625, 0.8625, 0.625, 0.745, 0.625, 0.65, 0.625, 0.5827, 0.625, 0.5473, 0.625, 0.5274, 0.625, 0.5003, 0.625, 0.4685, 0.625, 0.444, 0.62, 0.625, 0.375, 0.625, 0.375, 0.625, 0.62, 0.625, 0.625, 0.6297, 0.625, 0.65, 0.625, 0.745, 0.625, 0.7453, 0.625, 0.745, 0.625, 0.744, 0.625, 0.7423, 0.625, 0.7397, 0.625, 0.6353, 0.625, 0.6327, 0.625, 0.631, 0.625, 0.63, 0.625, 0.6295, 0.625, 1.0, 0.625, 0.8768, 0.625, 0.875, 0.625, 0.875, 0.625, 1.0, 0.375, 0.25, 0.62, 0.25, 0.62, 0.4375, 0.375, 0.4375, 0.375, 0.75, 0.62, 0.75, 0.62, 0.8857, 0.625, 1.0, 0.375, 1.0, 0.625, 1.0, 0.625, 0.875, 0.625, 0.25, 0.625, 0.6297, 0.625, 0.6297, 0.625, 0.65, 0.375, 0.0, 0.625, 0.0, 0.625, 0.2452, 0.62, 0.25, 0.375, 0.25, 0.62, 0.75, 0.375, 0.75, 0.375, 0.75, 0.62, 0.75, 0.62, 0.6096, 0.375, 0.6096, 0.375, 0.6, 0.62, 0.6, 0.375, 0.75, 0.375, 0.65, 0.375, 0.625, 0.375, 0.625, 0.375, 0.6253, 0.375, 0.626, 0.375, 0.6312, 0.375, 0.635, 0.375, 0.74, 0.375, 0.7438, 0.375, 0.749, 0.375, 0.7497, 0.375, 0.75, 0.375, 0.6, 0.375, 0.6096, 0.375, 0.65, 0.375, 0.6096, 0.375, 0.6177, 0.375, 0.65, 0.375, 0.6177, 0.375, 0.6231, 0.375, 0.65, 0.375, 0.6231, 0.375, 0.625, 0.375, 0.65, 0.62, 0.625, 0.375, 0.625, 0.375, 0.625, 0.62, 0.625, 0.62, 0.625, 0.375, 0.625, 0.375, 0.6096, 0.62, 0.6096, 0.62, 0.55, 0.375, 0.55, 0.375, 0.5309, 0.62, 0.5299, 0.375, 0.55, 0.62, 0.55, 0.62, 0.6, 0.375, 0.6, 0.375, 0.625, 0.62, 0.625, 0.62, 0.625, 0.375, 0.625, 0.625, 0.6297, 0.625, 0.6298, 0.625, 0.65, 0.625, 0.6298, 0.625, 0.6299, 0.625, 0.65, 0.625, 0.6299, 0.625, 0.6302, 0.625, 0.65, 0.625, 0.875, 0.625, 0.8625, 0.625, 0.2625, 0.625, 0.25, 0.625, 0.25, 0.625, 0.875, 0.62, 0.4632, 0.375, 0.4614, 0.375, 0.4375, 0.62, 0.4375, 0.62, 0.5001, 0.375, 0.5, 0.375, 0.4614, 0.62, 0.4632, 0.62, 0.635, 0.375, 0.635, 0.375, 0.6312, 0.62, 0.6312, 0.62, 0.5299, 0.375, 0.5309, 0.375, 0.5, 0.62, 0.5001, 0.125, 0.5, 0.3125, 0.5, 0.3359, 0.5038, 0.3555, 0.5146, 0.3697, 0.5309, 0.375, 0.55, 0.375, 0.6, 0.375, 0.65, 0.375, 0.75, 0.125, 0.75, 0.62, 0.7438, 0.375, 0.7438, 0.375, 0.74, 0.62, 0.74, 0.62, 0.749, 0.375, 0.749, 0.375, 0.7438, 0.62, 0.7438, 0.62, 0.7497, 0.375, 0.7497, 0.375, 0.749, 0.62, 0.749, 0.375, 0.635, 0.62, 0.635, 0.62, 0.74, 0.375, 0.74, 0.62, 0.626, 0.375, 0.626, 0.375, 0.6253, 0.62, 0.6253, 0.62, 0.75, 0.375, 0.75, 0.375, 0.7497, 0.62, 0.7497, 0.62, 0.6312, 0.375, 0.6312, 0.375, 0.626, 0.62, 0.626, 0.62, 0.6253, 0.375, 0.6253, 0.375, 0.625, 0.62, 0.625, 0.625, 0.2625, 0.625, 0.2577, 0.625, 0.2537, 0.625, 0.251, 0.625, 0.25, 0.625, 0.2452, 0.625, 0.25, 0.62, 0.8857, 0.6219, 0.8822, 0.625, 0.875, 0.6219, 0.8822, 0.6235, 0.8799, 0.625, 0.875, 0.6235, 0.8799, 0.6246, 0.8799, 0.625, 0.875, 0.6246, 0.8799, 0.625, 0.8821, 0.625, 0.875, 0.625, 0.745, 0.625, 0.8625, 0.625, 0.8673, 0.625, 0.7469, 0.625, 0.7469, 0.625, 0.8673, 0.625, 0.875, 0.625, 0.75, 0.625, 0.75, 0.625, 0.875, 0.6219, 0.8822, 0.6219, 0.75, 0.6219, 0.75, 0.6219, 0.8822, 0.62, 0.8857, 0.62, 0.75, 0.62, 0.625, 0.62, 0.625, 0.6219, 0.625, 0.6219, 0.625, 0.6219, 0.625, 0.6219, 0.625, 0.625, 0.625, 0.625, 0.625, 0.625, 0.625, 0.625, 0.625, 0.625, 0.6279, 0.625, 0.6279, 0.625, 0.6279, 0.625, 0.6279, 0.625, 0.6297, 0.625, 0.6297, 0.62, 0.625, 0.62, 0.625, 0.6219, 0.625, 0.6219, 0.625, 0.6219, 0.625, 0.6219, 0.625, 0.625, 0.625, 0.625, 0.625, 0.625, 0.625, 0.625, 0.625, 0.625, 0.628, 0.625, 0.6279, 0.625, 0.6279, 0.625, 0.628, 0.625, 0.6298, 0.625, 0.6297, 0.62, 0.625, 0.62, 0.6096, 0.6219, 0.6103, 0.6219, 0.6255, 0.6219, 0.6255, 0.6219, 0.6103, 0.625, 0.6125, 0.625, 0.625, 0.625, 0.625, 0.625, 0.625, 0.625, 0.628, 0.625, 0.628, 0.625, 0.628, 0.625, 0.628, 0.625, 0.6299, 0.625, 0.6298, 0.62, 0.6096, 0.62, 0.6, 0.6219, 0.5988, 0.6219, 0.6101, 0.6219, 0.6101, 0.6219, 0.5988, 0.625, 0.6, 0.625, 0.6096, 0.625, 0.625, 0.625, 0.625, 0.625, 0.6282, 0.625, 0.628, 0.625, 0.628, 0.625, 0.6282, 0.625, 0.6302, 0.625, 0.6299, 0.625, 0.5274, 0.625, 0.5473, 0.625, 0.5484, 0.625, 0.5283, 0.625, 0.5283, 0.625, 0.5484, 0.625, 0.55, 0.625, 0.5298, 0.625, 0.5298, 0.625, 0.55, 0.6219, 0.55, 0.6219, 0.5299, 0.6219, 0.5299, 0.6219, 0.55, 0.62, 0.55, 0.62, 0.5299, 0.625, 0.5003, 0.625, 0.5274, 0.625, 0.5283, 0.625, 0.5002, 0.625, 0.5002, 0.625, 0.5283, 0.625, 0.5298, 0.625, 0.5001, 0.625, 0.5001, 0.625, 0.5298, 0.6219, 0.5299, 0.6219, 0.5001, 0.6219, 0.5001, 0.6219, 0.5299, 0.62, 0.5299, 0.62, 0.5001, 0.625, 0.4685, 0.625, 0.5003, 0.625, 0.5002, 0.625, 0.4666, 0.625, 0.4666, 0.625, 0.5002, 0.625, 0.5001, 0.625, 0.4633, 0.625, 0.4633, 0.625, 0.5001, 0.6219, 0.5001, 0.6219, 0.4632, 0.6219, 0.4632, 0.6219, 0.5001, 0.62, 0.5001, 0.62, 0.4632, 0.625, 0.444, 0.625, 0.4685, 0.625, 0.4666, 0.625, 0.4415, 0.625, 0.4415, 0.625, 0.4666, 0.625, 0.4633, 0.625, 0.4375, 0.625, 0.4375, 0.625, 0.4633, 0.6219, 0.4632, 0.6219, 0.4375, 0.6219, 0.4375, 0.6219, 0.4632, 0.62, 0.4632, 0.62, 0.4375, 0.625, 0.2625, 0.625, 0.444, 0.625, 0.4415, 0.625, 0.2577, 0.625, 0.2577, 0.625, 0.4415, 0.625, 0.4375, 0.625, 0.2507, 0.625, 0.2507, 0.625, 0.4375, 0.6219, 0.4375, 0.6219, 0.2502, 0.6219, 0.2502, 0.6219, 0.4375, 0.62, 0.4375, 0.62, 0.25, 0.625, 0.5473, 0.625, 0.5827, 0.625, 0.5894, 0.625, 0.5484, 0.625, 0.5484, 0.625, 0.5894, 0.625, 0.5957, 0.625, 0.55, 0.625, 0.55, 0.625, 0.5957, 0.6219, 0.5989, 0.6219, 0.55, 0.6219, 0.55, 0.6219, 0.5989, 0.62, 0.6, 0.62, 0.55, 0.625, 0.745, 0.625, 0.7453, 0.625, 0.7471, 0.625, 0.7469, 0.625, 0.7469, 0.625, 0.7471, 0.625, 0.75, 0.625, 0.7497, 0.625, 0.7497, 0.625, 0.75, 0.6219, 0.75, 0.6219, 0.7497, 0.6219, 0.7497, 0.6219, 0.75, 0.62, 0.75, 0.62, 0.7497, 0.625, 0.744, 0.625, 0.745, 0.625, 0.7469, 0.625, 0.7457, 0.625, 0.7457, 0.625, 0.7469, 0.625, 0.7497, 0.625, 0.7489, 0.625, 0.7489, 0.625, 0.7497, 0.6219, 0.7497, 0.6219, 0.749, 0.6219, 0.749, 0.6219, 0.7497, 0.62, 0.7497, 0.62, 0.749, 0.625, 0.7423, 0.625, 0.744, 0.625, 0.7457, 0.625, 0.743, 0.625, 0.743, 0.625, 0.7457, 0.625, 0.7489, 0.625, 0.7439, 0.625, 0.7439, 0.625, 0.7489, 0.6219, 0.749, 0.6219, 0.7438, 0.6219, 0.7438, 0.6219, 0.749, 0.62, 0.749, 0.62, 0.7438, 0.625, 0.7397, 0.625, 0.7423, 0.625, 0.743, 0.625, 0.7398, 0.625, 0.7398, 0.625, 0.743, 0.625, 0.7439, 0.625, 0.74, 0.625, 0.74, 0.625, 0.7439, 0.6219, 0.7438, 0.6219, 0.74, 0.6219, 0.74, 0.6219, 0.7438, 0.62, 0.7438, 0.62, 0.74, 0.625, 0.6327, 0.625, 0.6353, 0.625, 0.6352, 0.625, 0.632, 0.625, 0.632, 0.625, 0.6352, 0.625, 0.635, 0.625, 0.6311, 0.625, 0.6311, 0.625, 0.635, 0.6219, 0.635, 0.6219, 0.6312, 0.6219, 0.6312, 0.6219, 0.635, 0.62, 0.635, 0.62, 0.6312, 0.625, 0.631, 0.625, 0.6327, 0.625, 0.632, 0.625, 0.6293, 0.625, 0.6293, 0.625, 0.632, 0.625, 0.6311, 0.625, 0.6261, 0.625, 0.6261, 0.625, 0.6311, 0.6219, 0.6312, 0.6219, 0.626, 0.6219, 0.626, 0.6219, 0.6312, 0.62, 0.6312, 0.62, 0.626, 0.625, 0.63, 0.625, 0.631, 0.625, 0.6293, 0.625, 0.6281, 0.625, 0.6281, 0.625, 0.6293, 0.625, 0.6261, 0.625, 0.6253, 0.625, 0.6253, 0.625, 0.6261, 0.6219, 0.626, 0.6219, 0.6253, 0.6219, 0.6253, 0.6219, 0.626, 0.62, 0.626, 0.62, 0.6253, 0.625, 0.6295, 0.625, 0.63, 0.625, 0.6281, 0.625, 0.6278, 0.625, 0.6278, 0.625, 0.6281, 0.625, 0.6253, 0.625, 0.625, 0.625, 0.625, 0.625, 0.6253, 0.6219, 0.6253, 0.6219, 0.625, 0.6219, 0.625, 0.6219, 0.6253, 0.62, 0.6253, 0.62, 0.625, 0.625, 0.6353, 0.625, 0.7397, 0.625, 0.7398, 0.625, 0.6352, 0.625, 0.6352, 0.625, 0.7398, 0.625, 0.74, 0.625, 0.635, 0.625, 0.635, 0.625, 0.74, 0.6219, 0.74, 0.6219, 0.635, 0.6219, 0.635, 0.6219, 0.74, 0.62, 0.74, 0.62, 0.635, 0.625, 0.6297, 0.625, 0.6295, 0.625, 0.6278, 0.625, 0.6279, 0.625, 0.6279, 0.625, 0.6278, 0.625, 0.625, 0.625, 0.625, 0.625, 0.625, 0.625, 0.625, 0.6219, 0.625, 0.6219, 0.625, 0.6219, 0.625, 0.6219, 0.625, 0.62, 0.625, 0.62, 0.625, 0.62, 0.75, 0.62, 0.75, 0.6219, 0.75, 0.6219, 0.75, 0.6219, 0.75, 0.6219, 0.75, 0.625, 0.75, 0.625, 0.75, 0.625, 0.75, 0.625, 0.75, 0.625, 0.7471, 0.625, 0.7469, 0.625, 0.7469, 0.625, 0.7471, 0.625, 0.7453, 0.625, 0.745, 0.625, 0.25, 0.625, 0.2452, 0.625, 0.0, 0.625, 0.0, 0.625, 0.25])
me_cube_001.materials.append(mat_grau)
me_cube_001.update()
me_cube_002 = bpy.data.meshes.new('Cube.002')
me_cube_002.from_pydata([(-0.005, -0.005, -0.005), (-0.005, 0.005, -0.005), (0.005, -0.005, -0.005), (0.005, 0.005, -0.005), (-0.005, -0.005, 0.004), (-0.005, 0.005, 0.004), (0.005, -0.005, 0.004), (0.005, 0.005, 0.004), (-0.0035, -0.004, 0.005), (-0.004, -0.0035, 0.005), (-0.004289, -0.004289, 0.004711), (-0.003854, -0.003854, 0.005), (-0.004, 0.0035, 0.005), (-0.0035, 0.004, 0.005), (-0.004289, 0.004289, 0.004711), (-0.003854, 0.003854, 0.005), (0.0035, 0.004, 0.005), (0.004, 0.0035, 0.005), (0.004289, 0.004289, 0.004711), (0.003854, 0.003854, 0.005), (0.004, -0.0035, 0.005), (0.0035, -0.004, 0.005), (0.004289, -0.004289, 0.004711), (0.003854, -0.003854, 0.005), (-0.004, -0.0035, 0.00525), (-0.0035, -0.004, 0.00525), (-0.003646, -0.003646, 0.00525), (-0.003854, -0.003854, 0.00525), (-0.0035, 0.004, 0.00525), (-0.004, 0.0035, 0.00525), (-0.003646, 0.003646, 0.00525), (-0.003854, 0.003854, 0.00525), (0.004, 0.0035, 0.00525), (0.0035, 0.004, 0.00525), (0.003646, 0.003646, 0.00525), (0.003854, 0.003854, 0.00525), (0.0035, -0.004, 0.00525), (0.004, -0.0035, 0.00525), (0.003646, -0.003646, 0.00525), (0.003854, -0.003854, 0.00525), (-0.0035, -0.003, 0.005), (-0.003, -0.0035, 0.005), (-0.003354, -0.003354, 0.005), (-0.003, 0.0035, 0.005), (-0.0035, 0.003, 0.005), (-0.003354, 0.003354, 0.005), (0.003, -0.0035, 0.005), (0.0035, -0.003, 0.005), (0.003354, -0.003354, 0.005), (0.0035, 0.003, 0.005), (0.003, 0.0035, 0.005), (0.003354, 0.003354, 0.005), (-0.003, -0.0035, 0.00525), (-0.0035, -0.003, 0.00525), (-0.003611, -0.003611, 0.00525), (-0.003354, -0.003354, 0.00525), (-0.0035, 0.003, 0.00525), (-0.003, 0.0035, 0.00525), (-0.003611, 0.003611, 0.00525), (-0.003354, 0.003354, 0.00525), (0.003, 0.0035, 0.00525), (0.0035, 0.003, 0.00525), (0.003611, 0.003611, 0.00525), (0.003354, 0.003354, 0.00525), (0.0035, -0.003, 0.00525), (0.003, -0.0035, 0.00525), (0.003611, -0.003611, 0.00525), (0.003354, -0.003354, 0.00525)], [], [(46, 41, 52, 65), (3, 7, 6, 2), (0, 4, 5, 1), (1, 3, 2, 0), (1, 5, 7, 3), (8, 21, 36, 25), (16, 13, 28, 33), (20, 17, 32, 37), (10, 9, 12, 14, 5, 4), (2, 6, 4, 0), (18, 17, 20, 22, 6, 7), (49, 47, 64, 61), (43, 50, 60, 57), (12, 9, 24, 29), (58, 57, 60, 62, 34, 33, 28, 30), (62, 61, 64, 66, 38, 37, 32, 34), (54, 53, 56, 58, 30, 29, 24, 26), (66, 65, 52, 54, 26, 25, 36, 38), (49, 51, 50, 43, 45, 44, 40, 42, 41, 46, 48, 47), (14, 13, 16, 18, 7, 5), (8, 11, 10), (11, 9, 10), (12, 15, 14), (15, 13, 14), (16, 19, 18), (19, 17, 18), (20, 23, 22), (23, 21, 22), (24, 27, 26), (27, 25, 26), (28, 31, 30), (31, 29, 30), (32, 35, 34), (35, 33, 34), (36, 39, 38), (39, 37, 38), (24, 9, 11, 27), (27, 11, 8, 25), (20, 37, 39, 23), (23, 39, 36, 21), (12, 29, 31, 15), (15, 31, 28, 13), (32, 17, 19, 35), (35, 19, 16, 33), (22, 21, 8, 10, 4, 6), (52, 55, 54), (55, 53, 54), (56, 59, 58), (59, 57, 58), (60, 63, 62), (63, 61, 62), (64, 67, 66), (67, 65, 66), (64, 47, 48, 67), (67, 48, 46, 65), (40, 53, 55, 42), (42, 55, 52, 41), (49, 61, 63, 51), (51, 63, 60, 50), (56, 44, 45, 59), (59, 45, 43, 57), (40, 44, 56, 53)])
_uv = me_cube_002.uv_layers.new(name='UVMap')
_uv.uv.foreach_set('vector', [0.675, 0.7125, 0.825, 0.7125, 0.825, 0.7125, 0.675, 0.7125, 0.375, 0.5, 0.6, 0.5, 0.6, 0.75, 0.375, 0.75, 0.375, 0.0, 0.6, 0.0, 0.6, 0.25, 0.375, 0.25, 0.125, 0.5, 0.375, 0.5, 0.375, 0.75, 0.125, 0.75, 0.375, 0.25, 0.6, 0.25, 0.6, 0.5, 0.375, 0.5, 0.8375, 0.725, 0.6625, 0.725, 0.6625, 0.725, 0.8375, 0.725, 0.6625, 0.525, 0.8375, 0.525, 0.8375, 0.525, 0.6625, 0.525, 0.65, 0.7125, 0.65, 0.5375, 0.65, 0.5375, 0.65, 0.7125, 0.8572, 0.7322, 0.85, 0.7125, 0.85, 0.5375, 0.8572, 0.5178, 0.875, 0.5, 0.875, 0.75, 0.375, 0.75, 0.6, 0.75, 0.6, 1.0, 0.375, 1.0, 0.6356, 0.5178, 0.65, 0.5375, 0.65, 0.7125, 0.6356, 0.7322, 0.6, 0.75, 0.6, 0.5, 0.6625, 0.55, 0.6625, 0.7, 0.6625, 0.7, 0.6625, 0.55, 0.825, 0.5375, 0.675, 0.5375, 0.675, 0.5375, 0.825, 0.5375, 0.85, 0.5375, 0.85, 0.7125, 0.85, 0.7125, 0.85, 0.5375, 0.8403, 0.5347, 0.825, 0.5375, 0.675, 0.5375, 0.6597, 0.5347, 0.6588, 0.5338, 0.6625, 0.525, 0.8375, 0.525, 0.8412, 0.5338, 0.6597, 0.5347, 0.6625, 0.55, 0.6625, 0.7, 0.6597, 0.7153, 0.6588, 0.7162, 0.65, 0.7125, 0.65, 0.5375, 0.6588, 0.5338, 0.8403, 0.7153, 0.8375, 0.7, 0.8375, 0.55, 0.8403, 0.5347, 0.8412, 0.5338, 0.85, 0.5375, 0.85, 0.7125, 0.8412, 0.7162, 0.6597, 0.7153, 0.675, 0.7125, 0.825, 0.7125, 0.8403, 0.7153, 0.8412, 0.7162, 0.8375, 0.725, 0.6625, 0.725, 0.6588, 0.7162, 0.6625, 0.55, 0.6637, 0.5387, 0.675, 0.5375, 0.825, 0.5375, 0.8363, 0.5387, 0.8375, 0.55, 0.8375, 0.7, 0.8363, 0.7113, 0.825, 0.7125, 0.675, 0.7125, 0.6637, 0.7113, 0.6625, 0.7, 0.8572, 0.5178, 0.8375, 0.525, 0.6625, 0.525, 0.6428, 0.5178, 0.625, 0.5, 0.875, 0.5, 0.8375, 0.725, 0.8463, 0.725, 0.8572, 0.7322, 0.8463, 0.725, 0.85, 0.725, 0.8572, 0.7322, 0.85, 0.5375, 0.85, 0.5287, 0.8572, 0.5178, 0.85, 0.5287, 0.85, 0.525, 0.8572, 0.5178, 0.65, 0.525, 0.65, 0.5287, 0.6356, 0.5178, 0.65, 0.5287, 0.65, 0.5375, 0.6356, 0.5178, 0.65, 0.725, 0.6537, 0.725, 0.6428, 0.7322, 0.6537, 0.725, 0.6625, 0.725, 0.6428, 0.7322, 0.85, 0.7125, 0.85, 0.7213, 0.8412, 0.7162, 0.85, 0.7213, 0.85, 0.725, 0.8412, 0.7162, 0.8375, 0.525, 0.8463, 0.525, 0.8412, 0.5338, 0.8463, 0.525, 0.85, 0.525, 0.8412, 0.5338, 0.65, 0.5375, 0.65, 0.5287, 0.6588, 0.5338, 0.65, 0.5287, 0.65, 0.525, 0.6588, 0.5338, 0.6625, 0.725, 0.6537, 0.725, 0.6588, 0.7162, 0.6537, 0.725, 0.65, 0.725, 0.6588, 0.7162, 0.85, 0.7125, 0.85, 0.7125, 0.85, 0.725, 0.85, 0.725, 0.85, 0.725, 0.85, 0.725, 0.8375, 0.725, 0.8375, 0.725, 0.65, 0.7125, 0.65, 0.7125, 0.65, 0.725, 0.65, 0.725, 0.65, 0.725, 0.65, 0.725, 0.6625, 0.725, 0.6625, 0.725, 0.85, 0.5375, 0.85, 0.5375, 0.85, 0.525, 0.85, 0.525, 0.85, 0.525, 0.85, 0.525, 0.8375, 0.525, 0.8375, 0.525, 0.65, 0.5375, 0.65, 0.5375, 0.65, 0.525, 0.65, 0.525, 0.65, 0.525, 0.65, 0.525, 0.6625, 0.525, 0.6625, 0.525, 0.6428, 0.7322, 0.6625, 0.725, 0.8375, 0.725, 0.8572, 0.7322, 0.875, 0.75, 0.625, 0.75, 0.825, 0.7125, 0.8338, 0.7125, 0.8403, 0.7153, 0.8338, 0.7125, 0.8375, 0.7125, 0.8403, 0.7153, 0.8375, 0.55, 0.8375, 0.5412, 0.8403, 0.5347, 0.8375, 0.5412, 0.8375, 0.5375, 0.8403, 0.5347, 0.675, 0.5375, 0.6662, 0.5375, 0.6597, 0.5347, 0.6662, 0.5375, 0.6625, 0.5375, 0.6597, 0.5347, 0.6625, 0.7, 0.6625, 0.7088, 0.6597, 0.7153, 0.6625, 0.7088, 0.6625, 0.7125, 0.6597, 0.7153, 0.6625, 0.7, 0.6625, 0.7, 0.6637, 0.7113, 0.6625, 0.7125, 0.6625, 0.7125, 0.6637, 0.7113, 0.675, 0.7125, 0.675, 0.7125, 0.8375, 0.7, 0.8375, 0.7, 0.8375, 0.7125, 0.8363, 0.7113, 0.8363, 0.7113, 0.8375, 0.7125, 0.825, 0.7125, 0.825, 0.7125, 0.6625, 0.55, 0.6625, 0.55, 0.6625, 0.5375, 0.6637, 0.5387, 0.6637, 0.5387, 0.6625, 0.5375, 0.675, 0.5375, 0.675, 0.5375, 0.8375, 0.55, 0.8375, 0.55, 0.8363, 0.5387, 0.8375, 0.5375, 0.8375, 0.5375, 0.8363, 0.5387, 0.825, 0.5375, 0.825, 0.5375, 0.8375, 0.7, 0.8375, 0.55, 0.8375, 0.55, 0.8375, 0.7])
me_cube_002.update()

# ---- objects
ob_cube = bpy.data.objects.new('Cube', me_cube)
ob_light = bpy.data.objects.new('Light', light_light)
ob_camera = bpy.data.objects.new('Camera', cam_camera)
ob_cube_001 = bpy.data.objects.new('Cube.001', me_cube_001)
ob_cube_002 = bpy.data.objects.new('Cube.002', me_cube_002)

# ---- transforms, parenting, visibility, modifiers, constraints
ob_cube.location = (0.0, 0.0, 0.0)
ob_cube.scale = (0.5, 0.25, 0.25)
ob_cube.lock_rotations_4d = False
ob_cube.empty_display_type = 'ARROWS'
ob_cube.lineart.crease_threshold = 0.0
_m = ob_cube.modifiers.new('Auto Smooth', 'NODES')
_m.node_group = ng_auto_smooth
_gi = [s.identifier for s in ng_auto_smooth.interface.items_tree if s.item_type == 'SOCKET' and s.in_out == 'INPUT']
_m[_gi[1]] = 0.5236  # Angle
ob_light.location = (4.076, 1.005, 5.904)
ob_light.rotation_euler = (0.6503, 0.05522, 1.866)
ob_light.lock_rotations_4d = False
ob_light.empty_display_type = 'ARROWS'
ob_light.color = (0.0, 0.0, 0.0, 0.0)
ob_light.lineart.crease_threshold = 0.0
ob_camera.location = (7.359, -6.926, 4.958)
ob_camera.rotation_euler = (1.109, 0.0, 0.8149)
ob_camera.lock_rotations_4d = False
ob_camera.empty_display_type = 'ARROWS'
ob_camera.color = (0.0, 0.0, 0.0, 0.0)
ob_camera.display_type = 'WIRE'
ob_camera.lineart.crease_threshold = 0.0
ob_cube_001.location = (0.0, -1.0, 0.0)
ob_cube_002.location = (0.0, 0.0, 1.0)
ob_cube_002.scale = (2.0, 2.0, 2.0)

# ---- collection membership
col_collection.objects.link(ob_cube)
col_collection.objects.link(ob_light)
col_collection.objects.link(ob_camera)
col_collection.objects.link(ob_cube_001)
col_collection.objects.link(ob_cube_002)

# ---- scene / render settings (as saved in the file)
scene.camera = ob_camera
scene.frame_start = 1; scene.frame_end = 250; scene.frame_set(1)
scene.render.engine = 'BLENDER_EEVEE_NEXT'
scene.cycles.sampling_pattern = 'TABULATED_SOBOL'
scene.cycles.use_light_tree = False
scene.view_settings.view_transform = 'Filmic'
bpy.context.view_layer.update()
